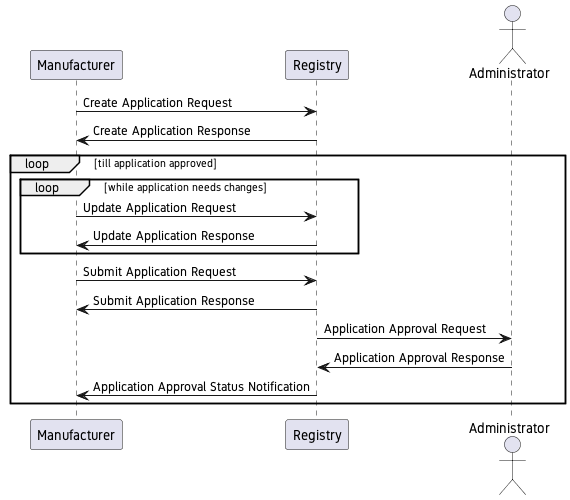

The diagram above was rendered by PlantUML. Its source (embedded in the PNG):
@startuml
!include ../common.puml

Manufacturer -> Registry : Create Application Request
Registry -> Manufacturer : Create Application Response

loop till application approved

loop while application needs changes

Manufacturer -> Registry : Update Application Request
Registry -> Manufacturer : Update Application Response
end

Manufacturer -> Registry : Submit Application Request
Registry -> Manufacturer : Submit Application Response

actor Administrator

Registry -> Administrator : Application Approval Request
Administrator -> Registry : Application Approval Response
Registry -> Manufacturer : Application Approval Status Notification

end

@enduml